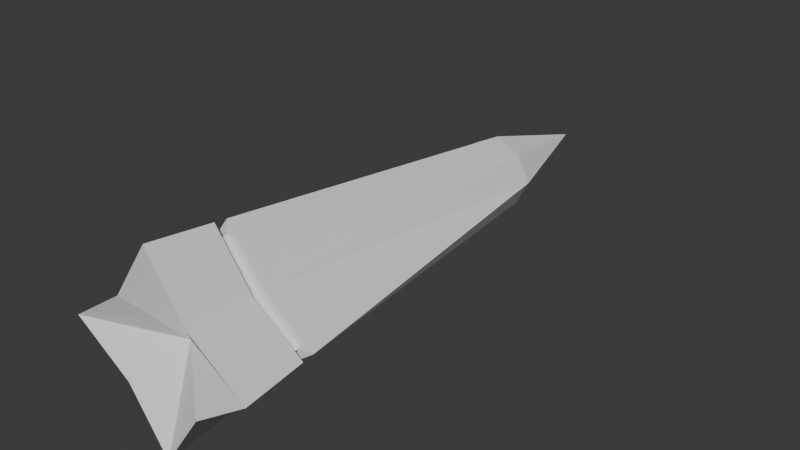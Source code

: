 # Source: PlayerBullet.blend  (saved by Blender 4.4.30; exported with 4.5.12 LTS)
import bpy
from mathutils import Matrix  # noqa: F401  (used for matrix-valued properties, if any)

bpy.ops.wm.read_factory_settings(use_empty=True)
scene = bpy.context.scene
scene.name = 'Scene'

# ---- collections
col_collection = bpy.data.collections.new('Collection'); scene.collection.children.link(col_collection)

# ---- world
world_world = bpy.data.worlds.new('World'); scene.world = world_world
world_world.use_nodes = True; world_world.node_tree.nodes.clear()
_N = world_world.node_tree.nodes; _L = world_world.node_tree.links
n0 = _N.new('ShaderNodeOutputWorld'); n0.name = 'World Output'; n0.location = (300, 300)
n1 = _N.new('ShaderNodeBackground'); n1.name = 'Background'; n1.location = (10, 300)
n1.inputs[0].default_value = (0.05088, 0.05088, 0.05088, 1.0)
_L.new(n1.outputs[0], n0.inputs[0])
n0.is_active_output = True
world_world.color = (0.05088, 0.05088, 0.05088)
world_world.sun_shadow_jitter_overblur = 0.0

# ---- meshes
me_x = bpy.data.meshes.new('立方体')
me_x.from_pydata([(-0.08507, -0.4715, -0.08507), (-0.08507, -0.4715, 0.08507), (-0.05605, 0.4715, -0.05605), (-0.05605, 0.4715, 0.05605), (0.08507, -0.4715, -0.08507), (0.08507, -0.4715, 0.08507), (0.05605, 0.4715, -0.05605), (0.05605, 0.4715, 0.05605), (0.0, 0.4715, -0.08507), (0.0, 0.4715, 0.08507), (0.0, -0.4715, -0.2088), (0.0, -0.4715, 0.2088), (-0.2088, -0.4715, 0.0), (-0.08507, 0.4715, 0.0), (0.08507, 0.4715, 0.0), (0.2088, -0.4715, 0.0), (0.0, -0.4, 0.0), (0.0, 0.7553, 0.0), (0.06703, -0.3039, 0.06703), (0.06772, -0.3264, 0.06772), (0.06703, -0.3039, -0.06703), (0.06772, -0.3264, -0.06772), (-0.06772, -0.3264, 0.06772), (-0.06703, -0.3039, 0.06703), (-0.06772, -0.3264, -0.06772), (-0.06703, -0.3039, -0.06703), (-0.07985, -0.3018, -0.07985), (-0.08067, -0.3286, -0.08067), (-0.07985, -0.3018, 0.07985), (-0.08067, -0.3286, 0.08067), (0.08067, -0.3286, -0.08067), (0.07985, -0.3018, -0.07985), (0.08067, -0.3286, 0.08067), (0.07985, -0.3018, 0.07985), (0.0, -0.3018, 0.1866), (0.0, -0.3286, 0.1901), (0.0, -0.3018, -0.1866), (0.0, -0.3286, -0.1901), (0.1866, -0.3018, 0.0), (0.1901, -0.3286, 0.0), (-0.1901, -0.3286, 0.0), (-0.1866, -0.3018, 0.0), (0.0, -0.3039, 0.1566), (0.0, -0.3264, 0.1596), (0.0, -0.3039, -0.1566), (0.0, -0.3264, -0.1596), (0.1566, -0.3039, 0.0), (0.1596, -0.3264, 0.0), (-0.1596, -0.3264, 0.0), (-0.1566, -0.3039, 0.0)], [], [(35, 29, 1, 11), (17, 9, 7, 14), (7, 9, 34, 33), (16, 11, 1, 12), (30, 39, 15, 4), (8, 6, 31, 36), (14, 7, 33, 38), (9, 3, 28, 34), (15, 5, 11, 16), (13, 3, 9, 17), (2, 13, 17, 8), (4, 15, 16, 10), (10, 16, 12, 0), (32, 35, 11, 5), (8, 17, 14, 6), (27, 37, 10, 0), (2, 8, 36, 26), (37, 30, 4, 10), (26, 41, 13, 2), (49, 25, 24, 48), (12, 1, 29, 40), (6, 14, 38, 31), (39, 32, 5, 15), (41, 28, 3, 13), (33, 34, 42, 18), (38, 33, 18, 46), (32, 39, 47, 19), (39, 30, 21, 47), (35, 32, 19, 43), (36, 31, 20, 44), (30, 37, 45, 21), (27, 40, 48, 24), (0, 12, 40, 27), (47, 21, 20, 46), (45, 24, 25, 44), (43, 19, 18, 42), (22, 43, 42, 23), (21, 45, 44, 20), (19, 47, 46, 18), (23, 49, 48, 22), (31, 38, 46, 20), (28, 41, 49, 23), (40, 29, 22, 48), (41, 26, 25, 49), (29, 35, 43, 22), (37, 27, 24, 45), (34, 28, 23, 42), (26, 36, 44, 25)])
_uv = me_x.uv_layers.new(name='UVマップ')
_uv.uv.foreach_set('vector', [0.75, 0.7121, 0.875, 0.7121, 0.875, 0.75, 0.75, 0.75, 0.5, 0.375, 0.625, 0.375, 0.625, 0.5, 0.5, 0.5, 0.625, 0.5, 0.75, 0.5, 0.75, 0.705, 0.625, 0.705, 0.5, 0.875, 0.625, 0.875, 0.625, 1.0, 0.5, 1.0, 0.375, 0.7121, 0.5, 0.7121, 0.5, 0.75, 0.375, 0.75, 0.25, 0.5, 0.375, 0.5, 0.375, 0.705, 0.25, 0.705, 0.5, 0.5, 0.625, 0.5, 0.625, 0.705, 0.5, 0.705, 0.75, 0.5, 0.875, 0.5, 0.875, 0.705, 0.75, 0.705, 0.5, 0.75, 0.625, 0.75, 0.625, 0.875, 0.5, 0.875, 0.5, 0.25, 0.625, 0.25, 0.625, 0.375, 0.5, 0.375, 0.375, 0.25, 0.5, 0.25, 0.5, 0.375, 0.375, 0.375, 0.375, 0.75, 0.5, 0.75, 0.5, 0.875, 0.375, 0.875, 0.375, 0.875, 0.5, 0.875, 0.5, 1.0, 0.375, 1.0, 0.625, 0.7121, 0.75, 0.7121, 0.75, 0.75, 0.625, 0.75, 0.375, 0.375, 0.5, 0.375, 0.5, 0.5, 0.375, 0.5, 0.125, 0.7121, 0.25, 0.7121, 0.25, 0.75, 0.125, 0.75, 0.125, 0.5, 0.25, 0.5, 0.25, 0.705, 0.125, 0.705, 0.25, 0.7121, 0.375, 0.7121, 0.375, 0.75, 0.25, 0.75, 0.375, 0.045, 0.5, 0.04499, 0.5, 0.25, 0.375, 0.25, 0.5, 0.04499, 0.375, 0.045, 0.375, 0.03789, 0.5, 0.0379, 0.5, 0.0, 0.625, 0.0, 0.625, 0.03789, 0.5, 0.0379, 0.375, 0.5, 0.5, 0.5, 0.5, 0.705, 0.375, 0.705, 0.5, 0.7121, 0.625, 0.7121, 0.625, 0.75, 0.5, 0.75, 0.5, 0.04499, 0.625, 0.045, 0.625, 0.25, 0.5, 0.25, 0.625, 0.705, 0.75, 0.705, 0.75, 0.705, 0.625, 0.705, 0.5, 0.705, 0.625, 0.705, 0.625, 0.705, 0.5, 0.705, 0.625, 0.7121, 0.5, 0.7121, 0.5, 0.7121, 0.625, 0.7121, 0.5, 0.7121, 0.375, 0.7121, 0.375, 0.7121, 0.5, 0.7121, 0.75, 0.7121, 0.625, 0.7121, 0.625, 0.7121, 0.75, 0.7121, 0.25, 0.705, 0.375, 0.705, 0.375, 0.705, 0.25, 0.705, 0.375, 0.7121, 0.25, 0.7121, 0.25, 0.7121, 0.375, 0.7121, 0.375, 0.03789, 0.5, 0.0379, 0.5, 0.0379, 0.375, 0.03789, 0.375, 0.0, 0.5, 0.0, 0.5, 0.0379, 0.375, 0.03789, 0.5, 0.7121, 0.375, 0.7121, 0.375, 0.705, 0.5, 0.705, 0.25, 0.7121, 0.125, 0.7121, 0.125, 0.705, 0.25, 0.705, 0.75, 0.7121, 0.625, 0.7121, 0.625, 0.705, 0.75, 0.705, 0.875, 0.7121, 0.75, 0.7121, 0.75, 0.705, 0.875, 0.705, 0.375, 0.7121, 0.25, 0.7121, 0.25, 0.705, 0.375, 0.705, 0.625, 0.7121, 0.5, 0.7121, 0.5, 0.705, 0.625, 0.705, 0.625, 0.045, 0.5, 0.04499, 0.5, 0.0379, 0.625, 0.03789, 0.375, 0.705, 0.5, 0.705, 0.5, 0.705, 0.375, 0.705, 0.625, 0.045, 0.5, 0.04499, 0.5, 0.04499, 0.625, 0.045, 0.5, 0.0379, 0.625, 0.03789, 0.625, 0.03789, 0.5, 0.0379, 0.5, 0.04499, 0.375, 0.045, 0.375, 0.045, 0.5, 0.04499, 0.875, 0.7121, 0.75, 0.7121, 0.75, 0.7121, 0.875, 0.7121, 0.25, 0.7121, 0.125, 0.7121, 0.125, 0.7121, 0.25, 0.7121, 0.75, 0.705, 0.875, 0.705, 0.875, 0.705, 0.75, 0.705, 0.125, 0.705, 0.25, 0.705, 0.25, 0.705, 0.125, 0.705])
me_x.update()

# ---- objects
ob_x = bpy.data.objects.new('立方体', me_x)

# ---- transforms, parenting, visibility, modifiers, constraints
ob_x.location = (0.0, 0.0, 0.0)

# ---- collection membership
col_collection.objects.link(ob_x)

# ---- scene / render settings (as saved in the file)
scene.frame_start = 1; scene.frame_end = 250; scene.frame_set(1)
scene.render.engine = 'BLENDER_EEVEE_NEXT'
bpy.context.view_layer.update()

# ---- added for rendering (the .blend has no active camera and no usable light): camera, sun
cam_auto = bpy.data.cameras.new('AutoCamera')
cam_auto.lens = 50.0
cam_auto.sensor_width = 36.0
cam_auto.clip_end = 1000.0
ob_auto_camera = bpy.data.objects.new('AutoCamera', cam_auto)
scene.collection.objects.link(ob_auto_camera)
ob_auto_camera.location = (1.25981, -1.36988, 1.00785)
ob_auto_camera.rotation_euler = (1.09748, -7.21219e-08, 0.694738)
scene.camera = ob_auto_camera
light_auto_sun = bpy.data.lights.new('AutoSun', 'SUN')
light_auto_sun.energy = 3.0
light_auto_sun.angle = 0.0523599
ob_auto_sun = bpy.data.objects.new('AutoSun', light_auto_sun)
scene.collection.objects.link(ob_auto_sun)
ob_auto_sun.rotation_euler = (0.872665, 0.174533, 0.523599)
bpy.context.view_layer.update()
